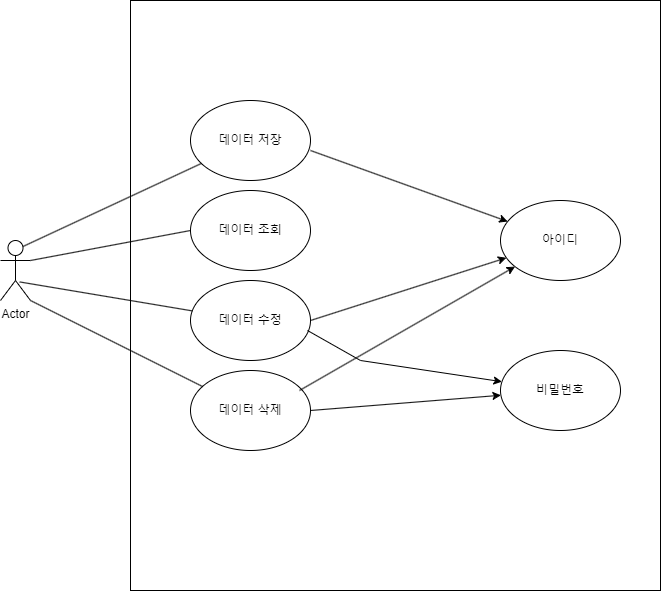

The diagram above was exported from draw.io. Its source (the exported page's mxGraphModel, read from the mxfile embedded in the PNG):
<mxGraphModel dx="1434" dy="746" grid="1" gridSize="10" guides="1" tooltips="1" connect="1" arrows="1" fold="1" page="1" pageScale="1" pageWidth="827" pageHeight="1169" math="0" shadow="0">
  <root>
    <mxCell id="0" />
    <mxCell id="1" parent="0" />
    <mxCell id="PQWdVgLH1c6BpAmfnjM4-1" value="Actor" style="shape=umlActor;verticalLabelPosition=bottom;verticalAlign=top;html=1;outlineConnect=0;" vertex="1" parent="1">
      <mxGeometry x="90" y="360" width="30" height="60" as="geometry" />
    </mxCell>
    <mxCell id="PQWdVgLH1c6BpAmfnjM4-2" value="" style="rounded=0;whiteSpace=wrap;html=1;" vertex="1" parent="1">
      <mxGeometry x="220" y="120" width="530" height="590" as="geometry" />
    </mxCell>
    <mxCell id="PQWdVgLH1c6BpAmfnjM4-3" value="데이터 저장" style="ellipse;whiteSpace=wrap;html=1;" vertex="1" parent="1">
      <mxGeometry x="280" y="220" width="120" height="80" as="geometry" />
    </mxCell>
    <mxCell id="PQWdVgLH1c6BpAmfnjM4-4" value="아이디" style="ellipse;whiteSpace=wrap;html=1;" vertex="1" parent="1">
      <mxGeometry x="590" y="320" width="120" height="80" as="geometry" />
    </mxCell>
    <mxCell id="PQWdVgLH1c6BpAmfnjM4-5" value="비밀번호" style="ellipse;whiteSpace=wrap;html=1;" vertex="1" parent="1">
      <mxGeometry x="590" y="470" width="120" height="80" as="geometry" />
    </mxCell>
    <mxCell id="PQWdVgLH1c6BpAmfnjM4-6" value="데이터 조회" style="ellipse;whiteSpace=wrap;html=1;" vertex="1" parent="1">
      <mxGeometry x="280" y="310" width="120" height="80" as="geometry" />
    </mxCell>
    <mxCell id="PQWdVgLH1c6BpAmfnjM4-7" value="데이터 수정" style="ellipse;whiteSpace=wrap;html=1;" vertex="1" parent="1">
      <mxGeometry x="280" y="400" width="120" height="80" as="geometry" />
    </mxCell>
    <mxCell id="PQWdVgLH1c6BpAmfnjM4-8" value="데이터 삭제" style="ellipse;whiteSpace=wrap;html=1;" vertex="1" parent="1">
      <mxGeometry x="280" y="490" width="120" height="80" as="geometry" />
    </mxCell>
    <mxCell id="PQWdVgLH1c6BpAmfnjM4-9" value="" style="endArrow=none;html=1;rounded=0;exitX=0.75;exitY=0.1;exitDx=0;exitDy=0;exitPerimeter=0;" edge="1" parent="1" source="PQWdVgLH1c6BpAmfnjM4-1" target="PQWdVgLH1c6BpAmfnjM4-3">
      <mxGeometry width="50" height="50" relative="1" as="geometry">
        <mxPoint x="210" y="400" as="sourcePoint" />
        <mxPoint x="260" y="350" as="targetPoint" />
      </mxGeometry>
    </mxCell>
    <mxCell id="PQWdVgLH1c6BpAmfnjM4-10" value="" style="endArrow=none;html=1;rounded=0;exitX=1;exitY=0.3333333333333333;exitDx=0;exitDy=0;exitPerimeter=0;" edge="1" parent="1" source="PQWdVgLH1c6BpAmfnjM4-1">
      <mxGeometry width="50" height="50" relative="1" as="geometry">
        <mxPoint x="230" y="400" as="sourcePoint" />
        <mxPoint x="280" y="350" as="targetPoint" />
      </mxGeometry>
    </mxCell>
    <mxCell id="PQWdVgLH1c6BpAmfnjM4-11" value="" style="endArrow=none;html=1;rounded=0;" edge="1" parent="1" target="PQWdVgLH1c6BpAmfnjM4-7">
      <mxGeometry width="50" height="50" relative="1" as="geometry">
        <mxPoint x="109.22" y="401.44" as="sourcePoint" />
        <mxPoint x="280.0019395311317" y="420.00325429686217" as="targetPoint" />
      </mxGeometry>
    </mxCell>
    <mxCell id="PQWdVgLH1c6BpAmfnjM4-12" value="" style="endArrow=none;html=1;rounded=0;entryX=1;entryY=1;entryDx=0;entryDy=0;entryPerimeter=0;" edge="1" parent="1" source="PQWdVgLH1c6BpAmfnjM4-8" target="PQWdVgLH1c6BpAmfnjM4-1">
      <mxGeometry width="50" height="50" relative="1" as="geometry">
        <mxPoint x="110" y="480" as="sourcePoint" />
        <mxPoint x="160" y="430" as="targetPoint" />
      </mxGeometry>
    </mxCell>
    <mxCell id="PQWdVgLH1c6BpAmfnjM4-13" value="" style="endArrow=classic;html=1;rounded=0;" edge="1" parent="1" target="PQWdVgLH1c6BpAmfnjM4-4">
      <mxGeometry width="50" height="50" relative="1" as="geometry">
        <mxPoint x="400" y="270" as="sourcePoint" />
        <mxPoint x="450" y="220" as="targetPoint" />
      </mxGeometry>
    </mxCell>
    <mxCell id="PQWdVgLH1c6BpAmfnjM4-15" value="" style="endArrow=classic;html=1;rounded=0;" edge="1" parent="1" target="PQWdVgLH1c6BpAmfnjM4-4">
      <mxGeometry width="50" height="50" relative="1" as="geometry">
        <mxPoint x="400" y="440" as="sourcePoint" />
        <mxPoint x="450" y="390" as="targetPoint" />
      </mxGeometry>
    </mxCell>
    <mxCell id="PQWdVgLH1c6BpAmfnjM4-16" value="" style="endArrow=classic;html=1;rounded=0;" edge="1" parent="1" target="PQWdVgLH1c6BpAmfnjM4-4">
      <mxGeometry width="50" height="50" relative="1" as="geometry">
        <mxPoint x="389" y="510" as="sourcePoint" />
        <mxPoint x="439" y="460" as="targetPoint" />
      </mxGeometry>
    </mxCell>
    <mxCell id="PQWdVgLH1c6BpAmfnjM4-18" value="" style="endArrow=classic;html=1;rounded=0;" edge="1" parent="1" target="PQWdVgLH1c6BpAmfnjM4-5">
      <mxGeometry width="50" height="50" relative="1" as="geometry">
        <mxPoint x="400" y="530" as="sourcePoint" />
        <mxPoint x="450" y="480" as="targetPoint" />
      </mxGeometry>
    </mxCell>
    <mxCell id="PQWdVgLH1c6BpAmfnjM4-19" value="" style="endArrow=classic;html=1;rounded=0;exitX=0.975;exitY=0.625;exitDx=0;exitDy=0;exitPerimeter=0;" edge="1" parent="1" source="PQWdVgLH1c6BpAmfnjM4-7" target="PQWdVgLH1c6BpAmfnjM4-5">
      <mxGeometry width="50" height="50" relative="1" as="geometry">
        <mxPoint x="390" y="410" as="sourcePoint" />
        <mxPoint x="440" y="360" as="targetPoint" />
        <Array as="points">
          <mxPoint x="450" y="480" />
        </Array>
      </mxGeometry>
    </mxCell>
  </root>
</mxGraphModel>